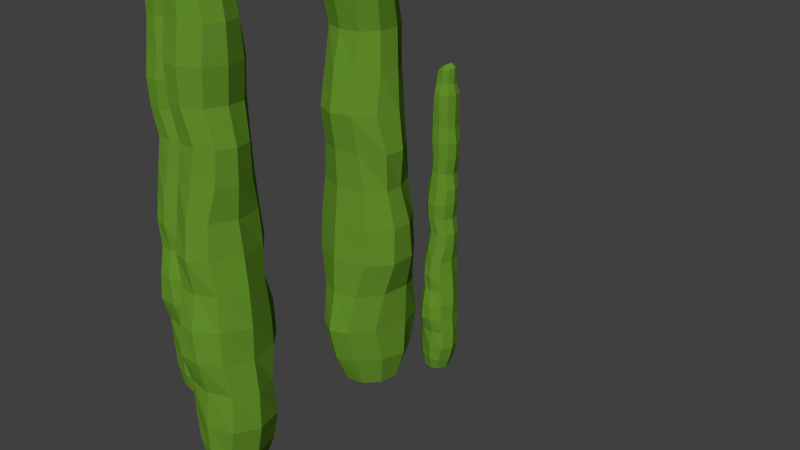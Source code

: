 # Source: cactus3.blend  (saved by Blender 2.76.0; exported with 4.5.12 LTS)
import bpy
from mathutils import Matrix  # noqa: F401  (used for matrix-valued properties, if any)

bpy.ops.wm.read_factory_settings(use_empty=True)
scene = bpy.context.scene
scene.name = 'Scene'

# ---- collections
col_collection_1 = bpy.data.collections.new('Collection 1'); scene.collection.children.link(col_collection_1)

# ---- materials (node trees are filled in below, after node groups)
mat_material_001 = bpy.data.materials.new('Material.001')
mat_material_001.alpha_threshold = 0.0
mat_material_001.use_transparent_shadow = False
mat_material_001.diffuse_color = (0.1214, 0.2738, 0.02288, 1.0)
mat_material_001.roughness = 0.5

# ---- material node trees

# ---- world
world_world = bpy.data.worlds.new('World'); scene.world = world_world
world_world.color = (0.05088, 0.05088, 0.05088)
world_world.use_sun_shadow = False
world_world.sun_shadow_jitter_overblur = 0.0
world_world.cycles.sampling_method = 'MANUAL'
world_world.cycles.sample_map_resolution = 256

# ---- cameras
cam_camera = bpy.data.cameras.new('Camera')
cam_camera.clip_end = 100.0
cam_camera.lens = 35.0
cam_camera.sensor_width = 32.0
cam_camera.sensor_height = 18.0
cam_camera.ortho_scale = 7.314
cam_camera.dof.focus_distance = 0.0
cam_camera.dof.aperture_fstop = 128.0

# ---- meshes
me_cylinder = bpy.data.meshes.new('Cylinder')
me_cylinder.from_pydata([(0.5435, 2.1, -2.034), (0.5435, 1.78, 9.411), (0.8228, 2.007, -2.03), (0.6372, 1.745, 9.387), (0.99, 1.768, -2.018), (0.6925, 1.663, 9.346), (0.9765, 1.48, -2.005), (0.6883, 1.566, 9.305), (0.8053, 1.249, -1.998), (0.6298, 1.488, 9.256), (0.5435, 1.161, -1.998), (0.5435, 1.46, 9.225), (0.2817, 1.249, -1.998), (0.4573, 1.488, 9.256), (0.1106, 1.48, -2.005), (0.3987, 1.566, 9.305), (0.09702, 1.768, -2.018), (0.3946, 1.663, 9.346), (0.2643, 2.007, -2.03), (0.4499, 1.745, 9.387), (0.5435, 2.26, -1.598), (0.5435, 2.39, -1.035), (0.5435, 2.397, -0.3799), (0.5435, 2.315, 0.1829), (0.5435, 2.337, 0.744), (0.5435, 2.308, 1.298), (0.5435, 2.237, 1.868), (0.5435, 2.149, 2.412), (0.5435, 2.222, 2.945), (0.5435, 2.244, 3.492), (0.5435, 2.106, 4.038), (0.5435, 2.17, 4.595), (0.5435, 2.179, 5.145), (0.5435, 2.066, 5.684), (0.5435, 2.146, 6.23), (0.5435, 2.151, 6.778), (0.5435, 2.057, 7.328), (0.5435, 2.047, 7.877), (0.5435, 2.034, 8.41), (0.5435, 1.932, 8.754), (0.7485, 1.87, 8.763), (0.8242, 1.949, 8.406), (0.8359, 1.964, 7.877), (0.81, 1.971, 7.328), (0.8324, 2.049, 6.778), (0.8103, 2.048, 6.23), (0.8061, 1.978, 5.684), (0.8217, 2.072, 5.143), (0.8678, 2.058, 4.593), (0.8631, 2.002, 4.038), (0.8154, 2.143, 3.491), (0.8498, 2.104, 2.946), (0.9666, 2.03, 2.412), (1.004, 2.034, 1.855), (0.9556, 2.107, 1.292), (0.9931, 2.156, 0.7372), (0.9971, 2.181, 0.1839), (0.9092, 2.223, -0.3733), (0.9639, 2.239, -1.02), (0.9447, 2.117, -1.576), (0.8873, 1.695, 8.768), (0.9988, 1.743, 8.409), (1.01, 1.747, 7.876), (0.9841, 1.746, 7.328), (1.013, 1.794, 6.779), (0.9847, 1.81, 6.23), (0.9656, 1.754, 5.683), (1.005, 1.78, 5.14), (1.078, 1.775, 4.589), (1.063, 1.759, 4.038), (0.9973, 1.895, 3.491), (1.065, 1.834, 2.947), (1.153, 1.767, 2.408), (1.216, 1.766, 1.849), (1.137, 1.789, 1.286), (1.26, 1.839, 0.7357), (1.255, 1.887, 0.1849), (1.118, 1.895, -0.3659), (1.16, 1.828, -0.9869), (1.127, 1.821, -1.547), (0.8949, 1.49, 8.777), (1.006, 1.52, 8.414), (1.008, 1.489, 7.875), (0.9924, 1.471, 7.328), (1.015, 1.497, 6.779), (0.9938, 1.552, 6.231), (0.9665, 1.495, 5.683), (0.996, 1.436, 5.139), (1.081, 1.458, 4.588), (1.068, 1.486, 4.038), (1.014, 1.582, 3.49), (1.064, 1.523, 2.946), (1.083, 1.419, 2.403), (1.187, 1.486, 1.847), (1.157, 1.514, 1.287), (1.269, 1.54, 0.7375), (1.289, 1.504, 0.187), (1.122, 1.452, -0.3593), (1.044, 1.326, -0.9592), (1.06, 1.429, -1.513), (0.7603, 1.348, 8.795), (0.834, 1.352, 8.414), (0.8286, 1.307, 7.872), (0.8219, 1.251, 7.328), (0.8444, 1.276, 6.779), (0.8237, 1.366, 6.231), (0.8077, 1.308, 5.683), (0.8161, 1.178, 5.139), (0.8971, 1.209, 4.589), (0.8869, 1.272, 4.038), (0.8415, 1.351, 3.489), (0.8531, 1.257, 2.944), (0.8552, 1.149, 2.401), (0.8958, 1.234, 1.845), (0.9676, 1.257, 1.292), (1.029, 1.214, 0.7431), (1.03, 1.166, 0.1907), (0.8826, 1.1, -0.3599), (0.8112, 0.9746, -0.965), (0.8149, 1.079, -1.503), (0.5435, 1.306, 8.804), (0.5435, 1.279, 8.416), (0.5435, 1.245, 7.871), (0.5435, 1.167, 7.328), (0.5435, 1.201, 6.779), (0.5435, 1.288, 6.231), (0.5435, 1.237, 5.684), (0.5435, 1.081, 5.14), (0.5435, 1.106, 4.59), (0.5435, 1.19, 4.038), (0.5435, 1.288, 3.49), (0.5435, 1.15, 2.944), (0.5435, 1.056, 2.399), (0.5435, 1.125, 1.846), (0.5435, 1.125, 1.295), (0.5435, 1.063, 0.7461), (0.5435, 1.003, 0.1942), (0.5435, 0.9764, -0.3628), (0.5435, 0.8544, -0.97), (0.5435, 0.9619, -1.508), (0.3268, 1.348, 8.795), (0.2531, 1.352, 8.414), (0.2584, 1.307, 7.872), (0.2652, 1.251, 7.328), (0.2426, 1.276, 6.779), (0.2634, 1.366, 6.231), (0.2794, 1.308, 5.683), (0.271, 1.178, 5.139), (0.1899, 1.209, 4.589), (0.2002, 1.272, 4.038), (0.2456, 1.351, 3.489), (0.2339, 1.257, 2.944), (0.2319, 1.149, 2.401), (0.1912, 1.234, 1.845), (0.1195, 1.257, 1.292), (0.05757, 1.214, 0.7431), (0.05693, 1.166, 0.1907), (0.2044, 1.1, -0.3599), (0.2758, 0.9746, -0.965), (0.2722, 1.079, -1.503), (0.1922, 1.49, 8.777), (0.08084, 1.52, 8.414), (0.07904, 1.489, 7.875), (0.09468, 1.471, 7.328), (0.07235, 1.497, 6.779), (0.09328, 1.552, 6.231), (0.1205, 1.495, 5.683), (0.09104, 1.436, 5.139), (0.006297, 1.458, 4.588), (0.01936, 1.486, 4.038), (0.07281, 1.582, 3.49), (0.02313, 1.523, 2.946), (0.003717, 1.419, 2.403), (-0.09996, 1.486, 1.847), (-0.06983, 1.514, 1.287), (-0.1816, 1.54, 0.7375), (-0.2016, 1.504, 0.187), (-0.03516, 1.452, -0.3593), (0.04335, 1.326, -0.9592), (0.02735, 1.429, -1.513), (0.1998, 1.695, 8.768), (0.08825, 1.743, 8.409), (0.07695, 1.747, 7.876), (0.103, 1.746, 7.328), (0.07401, 1.794, 6.779), (0.1024, 1.81, 6.23), (0.1215, 1.754, 5.683), (0.08166, 1.78, 5.14), (0.008738, 1.775, 4.589), (0.02437, 1.759, 4.038), (0.08977, 1.895, 3.491), (0.02161, 1.834, 2.947), (-0.06577, 1.767, 2.408), (-0.1292, 1.766, 1.849), (-0.0496, 1.789, 1.286), (-0.173, 1.839, 0.7357), (-0.1679, 1.887, 0.1849), (-0.03101, 1.895, -0.3659), (-0.07317, 1.828, -0.9869), (-0.04014, 1.821, -1.547), (0.3386, 1.87, 8.763), (0.2629, 1.949, 8.406), (0.2512, 1.964, 7.877), (0.277, 1.971, 7.328), (0.2547, 2.049, 6.778), (0.2768, 2.048, 6.23), (0.2809, 1.978, 5.684), (0.2654, 2.072, 5.143), (0.2192, 2.058, 4.593), (0.2239, 2.002, 4.038), (0.2716, 2.143, 3.491), (0.2373, 2.104, 2.946), (0.1205, 2.03, 2.412), (0.08306, 2.034, 1.855), (0.1314, 2.107, 1.292), (0.09394, 2.156, 0.7372), (0.08993, 2.181, 0.1839), (0.1778, 2.223, -0.3733), (0.1232, 2.239, -1.02), (0.1424, 2.117, -1.576), (0.7416, 1.876, 9.223), (0.5435, 1.952, 9.273), (0.8665, 1.712, 9.179), (0.8586, 1.51, 9.139), (0.729, 1.344, 9.11), (0.5435, 1.291, 9.061), (0.3581, 1.344, 9.11), (0.2284, 1.51, 9.139), (0.2206, 1.712, 9.179), (0.3455, 1.876, 9.223), (-2.516, 3.349, -0.8184), (-2.516, 3.205, 4.321), (-2.391, 3.307, -0.8166), (-2.474, 3.19, 4.31), (-2.315, 3.2, -0.8113), (-2.449, 3.153, 4.292), (-2.322, 3.071, -0.8051), (-2.451, 3.109, 4.273), (-2.398, 2.967, -0.8023), (-2.477, 3.074, 4.251), (-2.516, 2.928, -0.8021), (-2.516, 3.062, 4.237), (-2.634, 2.967, -0.8023), (-2.555, 3.074, 4.251), (-2.71, 3.071, -0.8051), (-2.581, 3.109, 4.273), (-2.716, 3.2, -0.8113), (-2.583, 3.153, 4.292), (-2.641, 3.307, -0.8166), (-2.558, 3.19, 4.31), (-2.516, 3.421, -0.6225), (-2.516, 3.479, -0.3697), (-2.516, 3.483, -0.07555), (-2.516, 3.446, 0.1772), (-2.516, 3.456, 0.4291), (-2.516, 3.443, 0.6779), (-2.516, 3.411, 0.934), (-2.516, 3.371, 1.178), (-2.516, 3.404, 1.417), (-2.516, 3.414, 1.663), (-2.516, 3.352, 1.908), (-2.516, 3.38, 2.158), (-2.516, 3.385, 2.405), (-2.516, 3.334, 2.647), (-2.516, 3.37, 2.893), (-2.516, 3.372, 3.139), (-2.516, 3.33, 3.386), (-2.516, 3.326, 3.632), (-2.516, 3.32, 3.871), (-2.516, 3.274, 4.026), (-2.424, 3.246, 4.03), (-2.39, 3.281, 3.87), (-2.385, 3.288, 3.632), (-2.396, 3.291, 3.386), (-2.386, 3.326, 3.139), (-2.396, 3.326, 2.893), (-2.398, 3.294, 2.647), (-2.391, 3.337, 2.405), (-2.37, 3.33, 2.158), (-2.372, 3.305, 1.908), (-2.394, 3.369, 1.663), (-2.378, 3.351, 1.418), (-2.326, 3.318, 1.178), (-2.309, 3.32, 0.9278), (-2.331, 3.353, 0.6753), (-2.314, 3.374, 0.426), (-2.312, 3.386, 0.1776), (-2.352, 3.405, -0.0726), (-2.327, 3.411, -0.3628), (-2.336, 3.357, -0.6126), (-2.362, 3.167, 4.032), (-2.312, 3.189, 3.871), (-2.306, 3.191, 3.632), (-2.318, 3.19, 3.386), (-2.305, 3.212, 3.139), (-2.318, 3.219, 2.893), (-2.326, 3.194, 2.647), (-2.309, 3.206, 2.403), (-2.276, 3.203, 2.156), (-2.283, 3.196, 1.908), (-2.312, 3.257, 1.663), (-2.282, 3.23, 1.418), (-2.242, 3.199, 1.176), (-2.214, 3.199, 0.9254), (-2.25, 3.21, 0.6725), (-2.194, 3.232, 0.4254), (-2.196, 3.253, 0.1781), (-2.258, 3.257, -0.06927), (-2.239, 3.227, -0.3481), (-2.254, 3.224, -0.5997), (-2.358, 3.075, 4.036), (-2.308, 3.089, 3.873), (-2.307, 3.075, 3.631), (-2.314, 3.067, 3.385), (-2.304, 3.078, 3.139), (-2.314, 3.103, 2.893), (-2.326, 3.078, 2.647), (-2.313, 3.051, 2.402), (-2.275, 3.061, 2.155), (-2.281, 3.074, 1.908), (-2.305, 3.117, 1.662), (-2.282, 3.09, 1.418), (-2.274, 3.043, 1.174), (-2.227, 3.073, 0.9246), (-2.241, 3.086, 0.6731), (-2.19, 3.098, 0.4262), (-2.181, 3.082, 0.179), (-2.256, 3.058, -0.06629), (-2.291, 3.002, -0.3357), (-2.284, 3.048, -0.5844), (-2.419, 3.011, 4.044), (-2.386, 3.013, 3.873), (-2.388, 2.993, 3.63), (-2.391, 2.968, 3.386), (-2.381, 2.979, 3.139), (-2.39, 3.02, 2.893), (-2.397, 2.994, 2.647), (-2.394, 2.935, 2.403), (-2.357, 2.949, 2.156), (-2.362, 2.978, 1.908), (-2.382, 3.013, 1.662), (-2.377, 2.971, 1.417), (-2.376, 2.922, 1.173), (-2.358, 2.96, 0.9235), (-2.326, 2.97, 0.6753), (-2.298, 2.951, 0.4287), (-2.297, 2.93, 0.1806), (-2.364, 2.9, -0.06659), (-2.396, 2.844, -0.3383), (-2.394, 2.891, -0.5797), (-2.516, 2.993, 4.048), (-2.516, 2.981, 3.874), (-2.516, 2.965, 3.629), (-2.516, 2.93, 3.386), (-2.516, 2.946, 3.139), (-2.516, 2.985, 2.893), (-2.516, 2.962, 2.647), (-2.516, 2.892, 2.403), (-2.516, 2.903, 2.156), (-2.516, 2.94, 1.908), (-2.516, 2.984, 1.662), (-2.516, 2.923, 1.417), (-2.516, 2.88, 1.172), (-2.516, 2.911, 0.924), (-2.516, 2.911, 0.6767), (-2.516, 2.884, 0.4301), (-2.516, 2.857, 0.1822), (-2.516, 2.845, -0.06789), (-2.516, 2.79, -0.3405), (-2.516, 2.838, -0.5823), (-2.613, 3.011, 4.044), (-2.646, 3.013, 3.873), (-2.644, 2.993, 3.63), (-2.641, 2.968, 3.386), (-2.651, 2.979, 3.139), (-2.642, 3.02, 2.893), (-2.635, 2.994, 2.647), (-2.638, 2.935, 2.403), (-2.675, 2.949, 2.156), (-2.67, 2.978, 1.908), (-2.65, 3.013, 1.662), (-2.655, 2.971, 1.417), (-2.656, 2.922, 1.173), (-2.674, 2.96, 0.9235), (-2.706, 2.97, 0.6753), (-2.734, 2.951, 0.4287), (-2.734, 2.93, 0.1806), (-2.668, 2.9, -0.06659), (-2.636, 2.844, -0.3383), (-2.638, 2.891, -0.5797), (-2.674, 3.075, 4.036), (-2.724, 3.089, 3.873), (-2.725, 3.075, 3.631), (-2.717, 3.067, 3.385), (-2.728, 3.078, 3.139), (-2.718, 3.103, 2.893), (-2.706, 3.078, 2.647), (-2.719, 3.051, 2.402), (-2.757, 3.061, 2.155), (-2.751, 3.074, 1.908), (-2.727, 3.117, 1.662), (-2.75, 3.09, 1.418), (-2.758, 3.043, 1.174), (-2.805, 3.073, 0.9246), (-2.791, 3.086, 0.6731), (-2.842, 3.098, 0.4262), (-2.851, 3.082, 0.179), (-2.776, 3.058, -0.06629), (-2.741, 3.002, -0.3357), (-2.748, 3.048, -0.5844), (-2.67, 3.167, 4.032), (-2.72, 3.189, 3.871), (-2.725, 3.191, 3.632), (-2.714, 3.19, 3.386), (-2.727, 3.212, 3.139), (-2.714, 3.219, 2.893), (-2.705, 3.194, 2.647), (-2.723, 3.206, 2.403), (-2.756, 3.203, 2.156), (-2.749, 3.196, 1.908), (-2.72, 3.257, 1.663), (-2.75, 3.23, 1.418), (-2.79, 3.199, 1.176), (-2.818, 3.199, 0.9254), (-2.782, 3.21, 0.6725), (-2.838, 3.232, 0.4254), (-2.835, 3.253, 0.1781), (-2.774, 3.257, -0.06927), (-2.793, 3.227, -0.3481), (-2.778, 3.224, -0.5997), (-2.608, 3.246, 4.03), (-2.642, 3.281, 3.87), (-2.647, 3.288, 3.632), (-2.636, 3.291, 3.386), (-2.646, 3.326, 3.139), (-2.636, 3.326, 2.893), (-2.634, 3.294, 2.647), (-2.641, 3.337, 2.405), (-2.662, 3.33, 2.158), (-2.659, 3.305, 1.908), (-2.638, 3.369, 1.663), (-2.653, 3.351, 1.418), (-2.706, 3.318, 1.178), (-2.723, 3.32, 0.9278), (-2.701, 3.353, 0.6753), (-2.718, 3.374, 0.426), (-2.72, 3.386, 0.1776), (-2.68, 3.405, -0.0726), (-2.705, 3.411, -0.3628), (-2.696, 3.357, -0.6126), (-2.427, 3.249, 4.236), (-2.516, 3.283, 4.259), (-2.371, 3.175, 4.217), (-2.374, 3.084, 4.199), (-2.433, 3.01, 4.186), (-2.516, 2.986, 4.164), (-2.599, 3.01, 4.186), (-2.657, 3.084, 4.199), (-2.661, 3.175, 4.217), (-2.605, 3.249, 4.236), (1.909e-08, 0.2811, -1.715), (1.257e-08, 0.008557, 8.026), (0.2377, 0.202, -1.712), (0.07973, -0.02104, 8.005), (0.38, -0.001144, -1.702), (0.1268, -0.09116, 7.97), (0.3685, -0.2469, -1.69), (0.1232, -0.1737, 7.936), (0.2228, -0.4428, -1.685), (0.07341, -0.2396, 7.893), (-1.41e-08, -0.5181, -1.684), (6.519e-09, -0.2639, 7.867), (-0.2228, -0.4428, -1.685), (-0.07341, -0.2396, 7.893), (-0.3685, -0.2469, -1.69), (-0.1232, -0.1737, 7.936), (-0.38, -0.001144, -1.702), (-0.1268, -0.09116, 7.97), (-0.2377, 0.202, -1.712), (-0.07973, -0.02104, 8.005), (3.912e-08, 0.4172, -1.344), (2.794e-08, 0.528, -0.865), (2.98e-08, 0.534, -0.3074), (4.282e-08, 0.4642, 0.1716), (3.632e-08, 0.4828, 0.6491), (1.49e-08, 0.4583, 1.121), (3.772e-08, 0.3976, 1.606), (2.929e-08, 0.3229, 2.069), (1.921e-08, 0.3853, 2.522), (2.002e-08, 0.4039, 2.988), (2.701e-08, 0.2863, 3.453), (2.608e-08, 0.3404, 3.927), (1.863e-08, 0.3484, 4.394), (1.863e-08, 0.252, 4.853), (1.863e-08, 0.3205, 5.318), (2.328e-08, 0.3242, 5.785), (1.991e-08, 0.2448, 6.253), (1.863e-08, 0.2362, 6.72), (1.863e-08, 0.225, 7.173), (1.49e-08, 0.1378, 7.466), (0.1744, 0.08577, 7.474), (0.2388, 0.1525, 7.17), (0.2488, 0.1651, 6.72), (0.2268, 0.171, 6.253), (0.2458, 0.2374, 5.785), (0.227, 0.2371, 5.319), (0.2235, 0.1771, 4.853), (0.2367, 0.2576, 4.393), (0.276, 0.2451, 3.925), (0.272, 0.1981, 3.453), (0.2314, 0.3177, 2.987), (0.2607, 0.2841, 2.523), (0.3601, 0.2217, 2.068), (0.3919, 0.2254, 1.594), (0.3507, 0.2875, 1.116), (0.3827, 0.3289, 0.6433), (0.3861, 0.3504, 0.1724), (0.3113, 0.3862, -0.3018), (0.3577, 0.3991, -0.8519), (0.3414, 0.2956, -1.325), (0.2926, -0.06393, 7.479), (0.3875, -0.0224, 7.173), (0.3971, -0.01936, 6.72), (0.375, -0.02044, 6.253), (0.3996, 0.02108, 5.785), (0.3755, 0.03405, 5.319), (0.3592, -0.0134, 4.853), (0.3931, 0.009171, 4.391), (0.4552, 0.004867, 3.922), (0.4419, -0.008982, 3.452), (0.3862, 0.1065, 2.987), (0.4442, 0.05473, 2.524), (0.5186, -0.002659, 2.065), (0.5725, -0.003412, 1.59), (0.5048, 0.01674, 1.11), (0.6098, 0.0587, 0.6421), (0.6055, 0.09946, 0.1733), (0.489, 0.1069, -0.2955), (0.5249, 0.04937, -0.824), (0.4968, 0.04349, -1.301), (0.299, -0.2378, 7.486), (0.3938, -0.2128, 7.177), (0.3953, -0.2385, 6.719), (0.382, -0.2543, 6.253), (0.401, -0.2325, 5.785), (0.3832, -0.1851, 5.319), (0.36, -0.2338, 4.853), (0.3851, -0.2843, 4.389), (0.4572, -0.2655, 3.921), (0.4461, -0.2412, 3.453), (0.4006, -0.1598, 2.986), (0.4429, -0.2101, 2.523), (0.4594, -0.2984, 2.061), (0.5477, -0.2415, 1.588), (0.522, -0.2172, 1.112), (0.6172, -0.1952, 0.6436), (0.6341, -0.226, 0.1751), (0.4925, -0.2704, -0.2898), (0.4257, -0.3776, -0.8005), (0.4393, -0.29, -1.272), (0.1845, -0.3591, 7.501), (0.2472, -0.3555, 7.177), (0.2427, -0.3939, 6.716), (0.2369, -0.4418, 6.253), (0.2561, -0.42, 5.785), (0.2385, -0.3437, 5.319), (0.2248, -0.3928, 4.853), (0.2319, -0.5036, 4.39), (0.3009, -0.4771, 3.921), (0.2922, -0.4232, 3.453), (0.2536, -0.3561, 2.986), (0.2635, -0.4364, 2.522), (0.2653, -0.5284, 2.059), (0.2998, -0.4561, 1.586), (0.3609, -0.4367, 1.116), (0.4136, -0.4728, 0.6484), (0.4141, -0.5141, 0.1782), (0.2886, -0.5703, -0.2904), (0.2278, -0.6767, -0.8054), (0.2309, -0.5882, -1.263), (-1.211e-08, -0.3949, 7.509), (-1.397e-08, -0.4173, 7.179), (-1.397e-08, -0.4468, 6.715), (-1.397e-08, -0.5131, 6.253), (-1.49e-08, -0.4839, 5.785), (-1.397e-08, -0.4097, 5.319), (-1.397e-08, -0.4535, 4.853), (-1.676e-08, -0.5861, 4.39), (-1.676e-08, -0.5649, 3.922), (-1.432e-08, -0.4938, 3.453), (-1.49e-08, -0.4102, 2.986), (-1.723e-08, -0.5276, 2.521), (-1.397e-08, -0.6075, 2.058), (-1.397e-08, -0.5487, 1.587), (-1.304e-08, -0.5489, 1.118), (-1.49e-08, -0.6013, 0.6509), (-2.235e-08, -0.6527, 0.1812), (-1.403e-08, -0.6752, -0.2929), (-1.397e-08, -0.779, -0.8096), (-1.397e-08, -0.6875, -1.268), (-0.1845, -0.3591, 7.501), (-0.2472, -0.3555, 7.177), (-0.2427, -0.3939, 6.716), (-0.2369, -0.4418, 6.253), (-0.2561, -0.42, 5.785), (-0.2385, -0.3437, 5.319), (-0.2248, -0.3928, 4.853), (-0.2319, -0.5036, 4.39), (-0.3009, -0.4771, 3.921), (-0.2922, -0.4232, 3.453), (-0.2536, -0.3561, 2.986), (-0.2635, -0.4364, 2.522), (-0.2653, -0.5284, 2.059), (-0.2998, -0.4561, 1.586), (-0.3609, -0.4367, 1.116), (-0.4136, -0.4728, 0.6484), (-0.4141, -0.5141, 0.1782), (-0.2886, -0.5703, -0.2904), (-0.2278, -0.6767, -0.8054), (-0.2309, -0.5882, -1.263), (-0.299, -0.2378, 7.486), (-0.3938, -0.2128, 7.177), (-0.3953, -0.2385, 6.719), (-0.382, -0.2543, 6.253), (-0.401, -0.2325, 5.785), (-0.3832, -0.1851, 5.319), (-0.36, -0.2338, 4.853), (-0.3851, -0.2843, 4.389), (-0.4572, -0.2655, 3.921), (-0.4461, -0.2412, 3.453), (-0.4006, -0.1598, 2.986), (-0.4429, -0.2101, 2.523), (-0.4594, -0.2984, 2.061), (-0.5477, -0.2415, 1.588), (-0.522, -0.2172, 1.112), (-0.6172, -0.1952, 0.6436), (-0.6341, -0.226, 0.1751), (-0.4925, -0.2704, -0.2898), (-0.4257, -0.3776, -0.8005), (-0.4393, -0.29, -1.272), (-0.2926, -0.06393, 7.479), (-0.3875, -0.0224, 7.173), (-0.3971, -0.01936, 6.72), (-0.375, -0.02044, 6.253), (-0.3996, 0.02108, 5.785), (-0.3755, 0.03405, 5.319), (-0.3592, -0.0134, 4.853), (-0.3931, 0.009171, 4.391), (-0.4552, 0.004868, 3.922), (-0.4419, -0.008982, 3.452), (-0.3862, 0.1065, 2.987), (-0.4442, 0.05473, 2.524), (-0.5186, -0.002659, 2.065), (-0.5725, -0.003412, 1.59), (-0.5048, 0.01674, 1.11), (-0.6098, 0.0587, 0.6421), (-0.6055, 0.09946, 0.1733), (-0.489, 0.1069, -0.2955), (-0.5249, 0.04937, -0.824), (-0.4968, 0.04349, -1.301), (-0.1744, 0.08577, 7.474), (-0.2388, 0.1525, 7.17), (-0.2488, 0.1651, 6.72), (-0.2268, 0.171, 6.253), (-0.2458, 0.2374, 5.785), (-0.227, 0.2371, 5.319), (-0.2235, 0.1771, 4.853), (-0.2367, 0.2576, 4.393), (-0.276, 0.2451, 3.925), (-0.272, 0.1981, 3.453), (-0.2314, 0.3177, 2.987), (-0.2607, 0.2841, 2.523), (-0.3601, 0.2217, 2.068), (-0.3919, 0.2254, 1.594), (-0.3507, 0.2875, 1.116), (-0.3826, 0.3289, 0.6433), (-0.3861, 0.3504, 0.1724), (-0.3113, 0.3862, -0.3018), (-0.3577, 0.3991, -0.8519), (-0.3414, 0.2956, -1.325), (0.1686, 0.09027, 7.866), (1.537e-08, 0.1548, 7.908), (0.2748, -0.04918, 7.828), (0.2682, -0.2209, 7.794), (0.1579, -0.362, 7.769), (-1.118e-08, -0.4074, 7.728), (-0.1579, -0.362, 7.769), (-0.2682, -0.2209, 7.794), (-0.2748, -0.04918, 7.828), (-0.1686, 0.09027, 7.866), (-1.973, 2.609, -0.7245), (-1.238, 2.609, 11.04), (-1.878, 2.896, -0.7236), (-1.203, 2.706, 11.01), (-1.632, 3.069, -0.7199), (-1.12, 2.763, 10.97), (-1.334, 3.055, -0.7158), (-1.022, 2.758, 10.92), (-1.097, 2.879, -0.7175), (-0.9438, 2.698, 10.87), (-1.006, 2.61, -0.7203), (-0.9155, 2.61, 10.84), (-1.097, 2.34, -0.7175), (-0.9436, 2.521, 10.87), (-1.333, 2.164, -0.7158), (-1.021, 2.46, 10.92), (-1.631, 2.149, -0.7199), (-1.12, 2.456, 10.97), (-1.877, 2.321, -0.7236), (-1.203, 2.513, 11.01), (-2.122, 2.609, -0.2699), (-2.236, 2.609, 0.314), (-2.22, 2.609, 0.9883), (-2.116, 2.609, 1.565), (-2.119, 2.609, 2.143), (-2.069, 2.609, 2.712), (-1.976, 2.609, 3.296), (-1.866, 2.609, 3.852), (-1.923, 2.609, 4.403), (-1.926, 2.609, 4.966), (-1.764, 2.609, 5.524), (-1.81, 2.609, 6.099), (-1.8, 2.609, 6.665), (-1.665, 2.609, 7.216), (-1.728, 2.609, 7.781), (-1.713, 2.609, 8.345), (-1.598, 2.609, 8.907), (-1.568, 2.609, 9.471), (-1.535, 2.609, 10.02), (-1.418, 2.609, 10.37), (-1.355, 2.82, 10.38), (-1.448, 2.898, 10.01), (-1.482, 2.91, 9.468), (-1.509, 2.883, 8.904), (-1.608, 2.906, 8.341), (-1.628, 2.884, 7.777), (-1.574, 2.879, 7.212), (-1.691, 2.895, 6.66), (-1.695, 2.943, 6.093), (-1.658, 2.938, 5.52), (-1.822, 2.889, 4.962), (-1.801, 2.924, 4.4), (-1.744, 3.044, 3.848), (-1.769, 3.083, 3.275), (-1.863, 3.033, 2.699), (-1.933, 3.072, 2.129), (-1.979, 3.076, 1.561), (-2.042, 2.985, 0.9889), (-2.08, 3.041, 0.3244), (-1.975, 3.022, -0.2521), (-1.174, 2.963, 10.38), (-1.237, 3.078, 10.01), (-1.259, 3.09, 9.46), (-1.277, 3.063, 8.896), (-1.347, 3.093, 8.332), (-1.382, 3.063, 7.769), (-1.344, 3.044, 7.204), (-1.391, 3.085, 6.646), (-1.405, 3.16, 6.079), (-1.408, 3.144, 5.511), (-1.567, 3.076, 4.953), (-1.524, 3.146, 4.391), (-1.473, 3.236, 3.834), (-1.492, 3.302, 3.26), (-1.537, 3.22, 2.681), (-1.607, 3.347, 2.116), (-1.676, 3.341, 1.551), (-1.704, 3.201, 0.985), (-1.657, 3.244, 0.3436), (-1.669, 3.21, -0.2331), (-0.9632, 2.971, 10.38), (-1.006, 3.086, 10.01), (-0.9944, 3.088, 9.45), (-0.9948, 3.072, 8.886), (-1.041, 3.095, 8.322), (-1.117, 3.073, 7.76), (-1.078, 3.045, 7.195), (-1.036, 3.075, 6.632), (-1.078, 3.163, 6.067), (-1.127, 3.149, 5.502), (-1.245, 3.094, 4.941), (-1.203, 3.145, 4.379), (-1.116, 3.165, 3.817), (-1.205, 3.272, 3.248), (-1.254, 3.241, 2.672), (-1.3, 3.356, 2.108), (-1.282, 3.377, 1.54), (-1.248, 3.205, 0.9761), (-1.139, 3.125, 0.3543), (-1.265, 3.141, -0.2119), (-0.8158, 2.833, 10.39), (-0.8337, 2.909, 10.0), (-0.8065, 2.903, 9.441), (-0.7679, 2.896, 8.878), (-0.8137, 2.919, 8.314), (-0.9254, 2.898, 7.753), (-0.8854, 2.882, 7.188), (-0.7707, 2.89, 6.624), (-0.8223, 2.974, 6.059), (-0.907, 2.963, 5.494), (-1.007, 2.916, 4.932), (-0.9298, 2.928, 4.368), (-0.8378, 2.931, 3.805), (-0.9449, 2.972, 3.236), (-0.988, 3.046, 2.669), (-0.9639, 3.11, 2.102), (-0.9336, 3.111, 1.532), (-0.885, 2.959, 0.9629), (-0.7776, 2.886, 0.3359), (-0.9037, 2.889, -0.2137), (-0.772, 2.61, 10.4), (-0.7587, 2.61, 9.999), (-0.7423, 2.61, 9.437), (-0.6813, 2.61, 8.876), (-0.7362, 2.61, 8.312), (-0.8452, 2.61, 7.751), (-0.8117, 2.61, 7.186), (-0.6706, 2.61, 6.621), (-0.7158, 2.61, 6.056), (-0.8213, 2.61, 5.491), (-0.9417, 2.61, 4.93), (-0.8192, 2.61, 4.364), (-0.7418, 2.61, 3.8), (-0.8325, 2.61, 3.234), (-0.8518, 2.61, 2.667), (-0.808, 2.61, 2.1), (-0.7653, 2.61, 1.53), (-0.7579, 2.61, 0.9555), (-0.6539, 2.61, 0.3265), (-0.7836, 2.61, -0.2238), (-0.8153, 2.386, 10.39), (-0.8331, 2.311, 10.0), (-0.8059, 2.316, 9.441), (-0.7673, 2.323, 8.878), (-0.8131, 2.3, 8.314), (-0.9248, 2.321, 7.753), (-0.8848, 2.338, 7.188), (-0.7701, 2.329, 6.624), (-0.8215, 2.246, 6.059), (-0.9063, 2.256, 5.494), (-1.007, 2.303, 4.932), (-0.9291, 2.291, 4.368), (-0.8371, 2.289, 3.805), (-0.9441, 2.247, 3.236), (-0.9871, 2.173, 2.669), (-0.9629, 2.109, 2.102), (-0.9325, 2.109, 1.532), (-0.8842, 2.261, 0.9629), (-0.7771, 2.334, 0.3359), (-0.9032, 2.331, -0.2137), (-0.9624, 2.248, 10.38), (-1.005, 2.133, 10.01), (-0.9934, 2.131, 9.45), (-0.9938, 2.147, 8.886), (-1.04, 2.124, 8.322), (-1.116, 2.146, 7.76), (-1.077, 2.174, 7.195), (-1.035, 2.144, 6.632), (-1.077, 2.056, 6.067), (-1.126, 2.07, 5.502), (-1.244, 2.125, 4.941), (-1.202, 2.074, 4.379), (-1.115, 2.054, 3.817), (-1.203, 1.947, 3.248), (-1.252, 1.978, 2.672), (-1.298, 1.863, 2.108), (-1.281, 1.842, 1.54), (-1.246, 2.014, 0.976), (-1.138, 2.095, 0.3543), (-1.264, 2.078, -0.2119), (-1.173, 2.255, 10.38), (-1.236, 2.14, 10.01), (-1.258, 2.129, 9.46), (-1.277, 2.156, 8.896), (-1.346, 2.126, 8.332), (-1.381, 2.155, 7.769), (-1.343, 2.175, 7.204), (-1.39, 2.134, 6.646), (-1.404, 2.059, 6.079), (-1.407, 2.075, 5.511), (-1.566, 2.142, 4.953), (-1.522, 2.072, 4.391), (-1.472, 1.982, 3.834), (-1.491, 1.917, 3.259), (-1.535, 1.999, 2.681), (-1.605, 1.871, 2.116), (-1.674, 1.877, 1.551), (-1.703, 2.018, 0.9849), (-1.655, 1.974, 0.3436), (-1.668, 2.008, -0.2332), (-1.354, 2.398, 10.38), (-1.448, 2.32, 10.01), (-1.481, 2.308, 9.468), (-1.508, 2.335, 8.904), (-1.608, 2.312, 8.341), (-1.627, 2.334, 7.777), (-1.574, 2.339, 7.212), (-1.69, 2.322, 6.66), (-1.694, 2.275, 6.093), (-1.657, 2.28, 5.52), (-1.821, 2.329, 4.962), (-1.8, 2.294, 4.4), (-1.743, 2.173, 3.848), (-1.768, 2.135, 3.275), (-1.863, 2.185, 2.699), (-1.932, 2.146, 2.129), (-1.978, 2.142, 1.561), (-2.041, 2.232, 0.9889), (-2.079, 2.176, 0.3244), (-1.974, 2.196, -0.2521), (-1.344, 2.813, 10.85), (-1.42, 2.609, 10.9), (-1.177, 2.942, 10.8), (-0.9708, 2.934, 10.75), (-0.8011, 2.801, 10.71), (-0.7477, 2.61, 10.66), (-0.8007, 2.419, 10.71), (-0.9701, 2.285, 10.75), (-1.176, 2.277, 10.8), (-1.343, 2.405, 10.85)], [], [(39, 221, 220, 40), (40, 220, 222, 60), (60, 222, 223, 80), (80, 223, 224, 100), (100, 224, 225, 120), (120, 225, 226, 140), (140, 226, 227, 160), (160, 227, 228, 180), (3, 1, 19, 17, 15, 13, 11, 9, 7, 5), (200, 229, 221, 39), (180, 228, 229, 200), (0, 2, 4, 6, 8, 10, 12, 14, 16, 18), (16, 199, 219, 18), (199, 198, 218, 219), (198, 197, 217, 218), (197, 196, 216, 217), (196, 195, 215, 216), (195, 194, 214, 215), (194, 193, 213, 214), (193, 192, 212, 213), (192, 191, 211, 212), (191, 190, 210, 211), (190, 189, 209, 210), (189, 188, 208, 209), (188, 187, 207, 208), (187, 186, 206, 207), (186, 185, 205, 206), (185, 184, 204, 205), (184, 183, 203, 204), (183, 182, 202, 203), (182, 181, 201, 202), (181, 180, 200, 201), (18, 219, 20, 0), (219, 218, 21, 20), (218, 217, 22, 21), (217, 216, 23, 22), (216, 215, 24, 23), (215, 214, 25, 24), (214, 213, 26, 25), (213, 212, 27, 26), (212, 211, 28, 27), (211, 210, 29, 28), (210, 209, 30, 29), (209, 208, 31, 30), (208, 207, 32, 31), (207, 206, 33, 32), (206, 205, 34, 33), (205, 204, 35, 34), (204, 203, 36, 35), (203, 202, 37, 36), (202, 201, 38, 37), (201, 200, 39, 38), (14, 179, 199, 16), (179, 178, 198, 199), (178, 177, 197, 198), (177, 176, 196, 197), (176, 175, 195, 196), (175, 174, 194, 195), (174, 173, 193, 194), (173, 172, 192, 193), (172, 171, 191, 192), (171, 170, 190, 191), (170, 169, 189, 190), (169, 168, 188, 189), (168, 167, 187, 188), (167, 166, 186, 187), (166, 165, 185, 186), (165, 164, 184, 185), (164, 163, 183, 184), (163, 162, 182, 183), (162, 161, 181, 182), (161, 160, 180, 181), (12, 159, 179, 14), (159, 158, 178, 179), (158, 157, 177, 178), (157, 156, 176, 177), (156, 155, 175, 176), (155, 154, 174, 175), (154, 153, 173, 174), (153, 152, 172, 173), (152, 151, 171, 172), (151, 150, 170, 171), (150, 149, 169, 170), (149, 148, 168, 169), (148, 147, 167, 168), (147, 146, 166, 167), (146, 145, 165, 166), (145, 144, 164, 165), (144, 143, 163, 164), (143, 142, 162, 163), (142, 141, 161, 162), (141, 140, 160, 161), (10, 139, 159, 12), (139, 138, 158, 159), (138, 137, 157, 158), (137, 136, 156, 157), (136, 135, 155, 156), (135, 134, 154, 155), (134, 133, 153, 154), (133, 132, 152, 153), (132, 131, 151, 152), (131, 130, 150, 151), (130, 129, 149, 150), (129, 128, 148, 149), (128, 127, 147, 148), (127, 126, 146, 147), (126, 125, 145, 146), (125, 124, 144, 145), (124, 123, 143, 144), (123, 122, 142, 143), (122, 121, 141, 142), (121, 120, 140, 141), (8, 119, 139, 10), (119, 118, 138, 139), (118, 117, 137, 138), (117, 116, 136, 137), (116, 115, 135, 136), (115, 114, 134, 135), (114, 113, 133, 134), (113, 112, 132, 133), (112, 111, 131, 132), (111, 110, 130, 131), (110, 109, 129, 130), (109, 108, 128, 129), (108, 107, 127, 128), (107, 106, 126, 127), (106, 105, 125, 126), (105, 104, 124, 125), (104, 103, 123, 124), (103, 102, 122, 123), (102, 101, 121, 122), (101, 100, 120, 121), (6, 99, 119, 8), (99, 98, 118, 119), (98, 97, 117, 118), (97, 96, 116, 117), (96, 95, 115, 116), (95, 94, 114, 115), (94, 93, 113, 114), (93, 92, 112, 113), (92, 91, 111, 112), (91, 90, 110, 111), (90, 89, 109, 110), (89, 88, 108, 109), (88, 87, 107, 108), (87, 86, 106, 107), (86, 85, 105, 106), (85, 84, 104, 105), (84, 83, 103, 104), (83, 82, 102, 103), (82, 81, 101, 102), (81, 80, 100, 101), (4, 79, 99, 6), (79, 78, 98, 99), (78, 77, 97, 98), (77, 76, 96, 97), (76, 75, 95, 96), (75, 74, 94, 95), (74, 73, 93, 94), (73, 72, 92, 93), (72, 71, 91, 92), (71, 70, 90, 91), (70, 69, 89, 90), (69, 68, 88, 89), (68, 67, 87, 88), (67, 66, 86, 87), (66, 65, 85, 86), (65, 64, 84, 85), (64, 63, 83, 84), (63, 62, 82, 83), (62, 61, 81, 82), (61, 60, 80, 81), (2, 59, 79, 4), (59, 58, 78, 79), (58, 57, 77, 78), (57, 56, 76, 77), (56, 55, 75, 76), (55, 54, 74, 75), (54, 53, 73, 74), (53, 52, 72, 73), (52, 51, 71, 72), (51, 50, 70, 71), (50, 49, 69, 70), (49, 48, 68, 69), (48, 47, 67, 68), (47, 46, 66, 67), (46, 45, 65, 66), (45, 44, 64, 65), (44, 43, 63, 64), (43, 42, 62, 63), (42, 41, 61, 62), (41, 40, 60, 61), (0, 20, 59, 2), (20, 21, 58, 59), (21, 22, 57, 58), (22, 23, 56, 57), (23, 24, 55, 56), (24, 25, 54, 55), (25, 26, 53, 54), (26, 27, 52, 53), (27, 28, 51, 52), (28, 29, 50, 51), (29, 30, 49, 50), (30, 31, 48, 49), (31, 32, 47, 48), (32, 33, 46, 47), (33, 34, 45, 46), (34, 35, 44, 45), (35, 36, 43, 44), (36, 37, 42, 43), (37, 38, 41, 42), (38, 39, 40, 41), (1, 3, 220, 221), (3, 5, 222, 220), (5, 7, 223, 222), (7, 9, 224, 223), (9, 11, 225, 224), (11, 13, 226, 225), (13, 15, 227, 226), (15, 17, 228, 227), (17, 19, 229, 228), (19, 1, 221, 229), (269, 451, 450, 270), (270, 450, 452, 290), (290, 452, 453, 310), (310, 453, 454, 330), (330, 454, 455, 350), (350, 455, 456, 370), (370, 456, 457, 390), (390, 457, 458, 410), (233, 231, 249, 247, 245, 243, 241, 239, 237, 235), (430, 459, 451, 269), (410, 458, 459, 430), (230, 232, 234, 236, 238, 240, 242, 244, 246, 248), (246, 429, 449, 248), (429, 428, 448, 449), (428, 427, 447, 448), (427, 426, 446, 447), (426, 425, 445, 446), (425, 424, 444, 445), (424, 423, 443, 444), (423, 422, 442, 443), (422, 421, 441, 442), (421, 420, 440, 441), (420, 419, 439, 440), (419, 418, 438, 439), (418, 417, 437, 438), (417, 416, 436, 437), (416, 415, 435, 436), (415, 414, 434, 435), (414, 413, 433, 434), (413, 412, 432, 433), (412, 411, 431, 432), (411, 410, 430, 431), (248, 449, 250, 230), (449, 448, 251, 250), (448, 447, 252, 251), (447, 446, 253, 252), (446, 445, 254, 253), (445, 444, 255, 254), (444, 443, 256, 255), (443, 442, 257, 256), (442, 441, 258, 257), (441, 440, 259, 258), (440, 439, 260, 259), (439, 438, 261, 260), (438, 437, 262, 261), (437, 436, 263, 262), (436, 435, 264, 263), (435, 434, 265, 264), (434, 433, 266, 265), (433, 432, 267, 266), (432, 431, 268, 267), (431, 430, 269, 268), (244, 409, 429, 246), (409, 408, 428, 429), (408, 407, 427, 428), (407, 406, 426, 427), (406, 405, 425, 426), (405, 404, 424, 425), (404, 403, 423, 424), (403, 402, 422, 423), (402, 401, 421, 422), (401, 400, 420, 421), (400, 399, 419, 420), (399, 398, 418, 419), (398, 397, 417, 418), (397, 396, 416, 417), (396, 395, 415, 416), (395, 394, 414, 415), (394, 393, 413, 414), (393, 392, 412, 413), (392, 391, 411, 412), (391, 390, 410, 411), (242, 389, 409, 244), (389, 388, 408, 409), (388, 387, 407, 408), (387, 386, 406, 407), (386, 385, 405, 406), (385, 384, 404, 405), (384, 383, 403, 404), (383, 382, 402, 403), (382, 381, 401, 402), (381, 380, 400, 401), (380, 379, 399, 400), (379, 378, 398, 399), (378, 377, 397, 398), (377, 376, 396, 397), (376, 375, 395, 396), (375, 374, 394, 395), (374, 373, 393, 394), (373, 372, 392, 393), (372, 371, 391, 392), (371, 370, 390, 391), (240, 369, 389, 242), (369, 368, 388, 389), (368, 367, 387, 388), (367, 366, 386, 387), (366, 365, 385, 386), (365, 364, 384, 385), (364, 363, 383, 384), (363, 362, 382, 383), (362, 361, 381, 382), (361, 360, 380, 381), (360, 359, 379, 380), (359, 358, 378, 379), (358, 357, 377, 378), (357, 356, 376, 377), (356, 355, 375, 376), (355, 354, 374, 375), (354, 353, 373, 374), (353, 352, 372, 373), (352, 351, 371, 372), (351, 350, 370, 371), (238, 349, 369, 240), (349, 348, 368, 369), (348, 347, 367, 368), (347, 346, 366, 367), (346, 345, 365, 366), (345, 344, 364, 365), (344, 343, 363, 364), (343, 342, 362, 363), (342, 341, 361, 362), (341, 340, 360, 361), (340, 339, 359, 360), (339, 338, 358, 359), (338, 337, 357, 358), (337, 336, 356, 357), (336, 335, 355, 356), (335, 334, 354, 355), (334, 333, 353, 354), (333, 332, 352, 353), (332, 331, 351, 352), (331, 330, 350, 351), (236, 329, 349, 238), (329, 328, 348, 349), (328, 327, 347, 348), (327, 326, 346, 347), (326, 325, 345, 346), (325, 324, 344, 345), (324, 323, 343, 344), (323, 322, 342, 343), (322, 321, 341, 342), (321, 320, 340, 341), (320, 319, 339, 340), (319, 318, 338, 339), (318, 317, 337, 338), (317, 316, 336, 337), (316, 315, 335, 336), (315, 314, 334, 335), (314, 313, 333, 334), (313, 312, 332, 333), (312, 311, 331, 332), (311, 310, 330, 331), (234, 309, 329, 236), (309, 308, 328, 329), (308, 307, 327, 328), (307, 306, 326, 327), (306, 305, 325, 326), (305, 304, 324, 325), (304, 303, 323, 324), (303, 302, 322, 323), (302, 301, 321, 322), (301, 300, 320, 321), (300, 299, 319, 320), (299, 298, 318, 319), (298, 297, 317, 318), (297, 296, 316, 317), (296, 295, 315, 316), (295, 294, 314, 315), (294, 293, 313, 314), (293, 292, 312, 313), (292, 291, 311, 312), (291, 290, 310, 311), (232, 289, 309, 234), (289, 288, 308, 309), (288, 287, 307, 308), (287, 286, 306, 307), (286, 285, 305, 306), (285, 284, 304, 305), (284, 283, 303, 304), (283, 282, 302, 303), (282, 281, 301, 302), (281, 280, 300, 301), (280, 279, 299, 300), (279, 278, 298, 299), (278, 277, 297, 298), (277, 276, 296, 297), (276, 275, 295, 296), (275, 274, 294, 295), (274, 273, 293, 294), (273, 272, 292, 293), (272, 271, 291, 292), (271, 270, 290, 291), (230, 250, 289, 232), (250, 251, 288, 289), (251, 252, 287, 288), (252, 253, 286, 287), (253, 254, 285, 286), (254, 255, 284, 285), (255, 256, 283, 284), (256, 257, 282, 283), (257, 258, 281, 282), (258, 259, 280, 281), (259, 260, 279, 280), (260, 261, 278, 279), (261, 262, 277, 278), (262, 263, 276, 277), (263, 264, 275, 276), (264, 265, 274, 275), (265, 266, 273, 274), (266, 267, 272, 273), (267, 268, 271, 272), (268, 269, 270, 271), (231, 233, 450, 451), (233, 235, 452, 450), (235, 237, 453, 452), (237, 239, 454, 453), (239, 241, 455, 454), (241, 243, 456, 455), (243, 245, 457, 456), (245, 247, 458, 457), (247, 249, 459, 458), (249, 231, 451, 459), (499, 681, 680, 500), (500, 680, 682, 520), (520, 682, 683, 540), (540, 683, 684, 560), (560, 684, 685, 580), (580, 685, 686, 600), (600, 686, 687, 620), (620, 687, 688, 640), (463, 461, 479, 477, 475, 473, 471, 469, 467, 465), (660, 689, 681, 499), (640, 688, 689, 660), (460, 462, 464, 466, 468, 470, 472, 474, 476, 478), (476, 659, 679, 478), (659, 658, 678, 679), (658, 657, 677, 678), (657, 656, 676, 677), (656, 655, 675, 676), (655, 654, 674, 675), (654, 653, 673, 674), (653, 652, 672, 673), (652, 651, 671, 672), (651, 650, 670, 671), (650, 649, 669, 670), (649, 648, 668, 669), (648, 647, 667, 668), (647, 646, 666, 667), (646, 645, 665, 666), (645, 644, 664, 665), (644, 643, 663, 664), (643, 642, 662, 663), (642, 641, 661, 662), (641, 640, 660, 661), (478, 679, 480, 460), (679, 678, 481, 480), (678, 677, 482, 481), (677, 676, 483, 482), (676, 675, 484, 483), (675, 674, 485, 484), (674, 673, 486, 485), (673, 672, 487, 486), (672, 671, 488, 487), (671, 670, 489, 488), (670, 669, 490, 489), (669, 668, 491, 490), (668, 667, 492, 491), (667, 666, 493, 492), (666, 665, 494, 493), (665, 664, 495, 494), (664, 663, 496, 495), (663, 662, 497, 496), (662, 661, 498, 497), (661, 660, 499, 498), (474, 639, 659, 476), (639, 638, 658, 659), (638, 637, 657, 658), (637, 636, 656, 657), (636, 635, 655, 656), (635, 634, 654, 655), (634, 633, 653, 654), (633, 632, 652, 653), (632, 631, 651, 652), (631, 630, 650, 651), (630, 629, 649, 650), (629, 628, 648, 649), (628, 627, 647, 648), (627, 626, 646, 647), (626, 625, 645, 646), (625, 624, 644, 645), (624, 623, 643, 644), (623, 622, 642, 643), (622, 621, 641, 642), (621, 620, 640, 641), (472, 619, 639, 474), (619, 618, 638, 639), (618, 617, 637, 638), (617, 616, 636, 637), (616, 615, 635, 636), (615, 614, 634, 635), (614, 613, 633, 634), (613, 612, 632, 633), (612, 611, 631, 632), (611, 610, 630, 631), (610, 609, 629, 630), (609, 608, 628, 629), (608, 607, 627, 628), (607, 606, 626, 627), (606, 605, 625, 626), (605, 604, 624, 625), (604, 603, 623, 624), (603, 602, 622, 623), (602, 601, 621, 622), (601, 600, 620, 621), (470, 599, 619, 472), (599, 598, 618, 619), (598, 597, 617, 618), (597, 596, 616, 617), (596, 595, 615, 616), (595, 594, 614, 615), (594, 593, 613, 614), (593, 592, 612, 613), (592, 591, 611, 612), (591, 590, 610, 611), (590, 589, 609, 610), (589, 588, 608, 609), (588, 587, 607, 608), (587, 586, 606, 607), (586, 585, 605, 606), (585, 584, 604, 605), (584, 583, 603, 604), (583, 582, 602, 603), (582, 581, 601, 602), (581, 580, 600, 601), (468, 579, 599, 470), (579, 578, 598, 599), (578, 577, 597, 598), (577, 576, 596, 597), (576, 575, 595, 596), (575, 574, 594, 595), (574, 573, 593, 594), (573, 572, 592, 593), (572, 571, 591, 592), (571, 570, 590, 591), (570, 569, 589, 590), (569, 568, 588, 589), (568, 567, 587, 588), (567, 566, 586, 587), (566, 565, 585, 586), (565, 564, 584, 585), (564, 563, 583, 584), (563, 562, 582, 583), (562, 561, 581, 582), (561, 560, 580, 581), (466, 559, 579, 468), (559, 558, 578, 579), (558, 557, 577, 578), (557, 556, 576, 577), (556, 555, 575, 576), (555, 554, 574, 575), (554, 553, 573, 574), (553, 552, 572, 573), (552, 551, 571, 572), (551, 550, 570, 571), (550, 549, 569, 570), (549, 548, 568, 569), (548, 547, 567, 568), (547, 546, 566, 567), (546, 545, 565, 566), (545, 544, 564, 565), (544, 543, 563, 564), (543, 542, 562, 563), (542, 541, 561, 562), (541, 540, 560, 561), (464, 539, 559, 466), (539, 538, 558, 559), (538, 537, 557, 558), (537, 536, 556, 557), (536, 535, 555, 556), (535, 534, 554, 555), (534, 533, 553, 554), (533, 532, 552, 553), (532, 531, 551, 552), (531, 530, 550, 551), (530, 529, 549, 550), (529, 528, 548, 549), (528, 527, 547, 548), (527, 526, 546, 547), (526, 525, 545, 546), (525, 524, 544, 545), (524, 523, 543, 544), (523, 522, 542, 543), (522, 521, 541, 542), (521, 520, 540, 541), (462, 519, 539, 464), (519, 518, 538, 539), (518, 517, 537, 538), (517, 516, 536, 537), (516, 515, 535, 536), (515, 514, 534, 535), (514, 513, 533, 534), (513, 512, 532, 533), (512, 511, 531, 532), (511, 510, 530, 531), (510, 509, 529, 530), (509, 508, 528, 529), (508, 507, 527, 528), (507, 506, 526, 527), (506, 505, 525, 526), (505, 504, 524, 525), (504, 503, 523, 524), (503, 502, 522, 523), (502, 501, 521, 522), (501, 500, 520, 521), (460, 480, 519, 462), (480, 481, 518, 519), (481, 482, 517, 518), (482, 483, 516, 517), (483, 484, 515, 516), (484, 485, 514, 515), (485, 486, 513, 514), (486, 487, 512, 513), (487, 488, 511, 512), (488, 489, 510, 511), (489, 490, 509, 510), (490, 491, 508, 509), (491, 492, 507, 508), (492, 493, 506, 507), (493, 494, 505, 506), (494, 495, 504, 505), (495, 496, 503, 504), (496, 497, 502, 503), (497, 498, 501, 502), (498, 499, 500, 501), (461, 463, 680, 681), (463, 465, 682, 680), (465, 467, 683, 682), (467, 469, 684, 683), (469, 471, 685, 684), (471, 473, 686, 685), (473, 475, 687, 686), (475, 477, 688, 687), (477, 479, 689, 688), (479, 461, 681, 689), (729, 911, 910, 730), (730, 910, 912, 750), (750, 912, 913, 770), (770, 913, 914, 790), (790, 914, 915, 810), (810, 915, 916, 830), (830, 916, 917, 850), (850, 917, 918, 870), (693, 691, 709, 707, 705, 703, 701, 699, 697, 695), (890, 919, 911, 729), (870, 918, 919, 890), (690, 692, 694, 696, 698, 700, 702, 704, 706, 708), (706, 889, 909, 708), (889, 888, 908, 909), (888, 887, 907, 908), (887, 886, 906, 907), (886, 885, 905, 906), (885, 884, 904, 905), (884, 883, 903, 904), (883, 882, 902, 903), (882, 881, 901, 902), (881, 880, 900, 901), (880, 879, 899, 900), (879, 878, 898, 899), (878, 877, 897, 898), (877, 876, 896, 897), (876, 875, 895, 896), (875, 874, 894, 895), (874, 873, 893, 894), (873, 872, 892, 893), (872, 871, 891, 892), (871, 870, 890, 891), (708, 909, 710, 690), (909, 908, 711, 710), (908, 907, 712, 711), (907, 906, 713, 712), (906, 905, 714, 713), (905, 904, 715, 714), (904, 903, 716, 715), (903, 902, 717, 716), (902, 901, 718, 717), (901, 900, 719, 718), (900, 899, 720, 719), (899, 898, 721, 720), (898, 897, 722, 721), (897, 896, 723, 722), (896, 895, 724, 723), (895, 894, 725, 724), (894, 893, 726, 725), (893, 892, 727, 726), (892, 891, 728, 727), (891, 890, 729, 728), (704, 869, 889, 706), (869, 868, 888, 889), (868, 867, 887, 888), (867, 866, 886, 887), (866, 865, 885, 886), (865, 864, 884, 885), (864, 863, 883, 884), (863, 862, 882, 883), (862, 861, 881, 882), (861, 860, 880, 881), (860, 859, 879, 880), (859, 858, 878, 879), (858, 857, 877, 878), (857, 856, 876, 877), (856, 855, 875, 876), (855, 854, 874, 875), (854, 853, 873, 874), (853, 852, 872, 873), (852, 851, 871, 872), (851, 850, 870, 871), (702, 849, 869, 704), (849, 848, 868, 869), (848, 847, 867, 868), (847, 846, 866, 867), (846, 845, 865, 866), (845, 844, 864, 865), (844, 843, 863, 864), (843, 842, 862, 863), (842, 841, 861, 862), (841, 840, 860, 861), (840, 839, 859, 860), (839, 838, 858, 859), (838, 837, 857, 858), (837, 836, 856, 857), (836, 835, 855, 856), (835, 834, 854, 855), (834, 833, 853, 854), (833, 832, 852, 853), (832, 831, 851, 852), (831, 830, 850, 851), (700, 829, 849, 702), (829, 828, 848, 849), (828, 827, 847, 848), (827, 826, 846, 847), (826, 825, 845, 846), (825, 824, 844, 845), (824, 823, 843, 844), (823, 822, 842, 843), (822, 821, 841, 842), (821, 820, 840, 841), (820, 819, 839, 840), (819, 818, 838, 839), (818, 817, 837, 838), (817, 816, 836, 837), (816, 815, 835, 836), (815, 814, 834, 835), (814, 813, 833, 834), (813, 812, 832, 833), (812, 811, 831, 832), (811, 810, 830, 831), (698, 809, 829, 700), (809, 808, 828, 829), (808, 807, 827, 828), (807, 806, 826, 827), (806, 805, 825, 826), (805, 804, 824, 825), (804, 803, 823, 824), (803, 802, 822, 823), (802, 801, 821, 822), (801, 800, 820, 821), (800, 799, 819, 820), (799, 798, 818, 819), (798, 797, 817, 818), (797, 796, 816, 817), (796, 795, 815, 816), (795, 794, 814, 815), (794, 793, 813, 814), (793, 792, 812, 813), (792, 791, 811, 812), (791, 790, 810, 811), (696, 789, 809, 698), (789, 788, 808, 809), (788, 787, 807, 808), (787, 786, 806, 807), (786, 785, 805, 806), (785, 784, 804, 805), (784, 783, 803, 804), (783, 782, 802, 803), (782, 781, 801, 802), (781, 780, 800, 801), (780, 779, 799, 800), (779, 778, 798, 799), (778, 777, 797, 798), (777, 776, 796, 797), (776, 775, 795, 796), (775, 774, 794, 795), (774, 773, 793, 794), (773, 772, 792, 793), (772, 771, 791, 792), (771, 770, 790, 791), (694, 769, 789, 696), (769, 768, 788, 789), (768, 767, 787, 788), (767, 766, 786, 787), (766, 765, 785, 786), (765, 764, 784, 785), (764, 763, 783, 784), (763, 762, 782, 783), (762, 761, 781, 782), (761, 760, 780, 781), (760, 759, 779, 780), (759, 758, 778, 779), (758, 757, 777, 778), (757, 756, 776, 777), (756, 755, 775, 776), (755, 754, 774, 775), (754, 753, 773, 774), (753, 752, 772, 773), (752, 751, 771, 772), (751, 750, 770, 771), (692, 749, 769, 694), (749, 748, 768, 769), (748, 747, 767, 768), (747, 746, 766, 767), (746, 745, 765, 766), (745, 744, 764, 765), (744, 743, 763, 764), (743, 742, 762, 763), (742, 741, 761, 762), (741, 740, 760, 761), (740, 739, 759, 760), (739, 738, 758, 759), (738, 737, 757, 758), (737, 736, 756, 757), (736, 735, 755, 756), (735, 734, 754, 755), (734, 733, 753, 754), (733, 732, 752, 753), (732, 731, 751, 752), (731, 730, 750, 751), (690, 710, 749, 692), (710, 711, 748, 749), (711, 712, 747, 748), (712, 713, 746, 747), (713, 714, 745, 746), (714, 715, 744, 745), (715, 716, 743, 744), (716, 717, 742, 743), (717, 718, 741, 742), (718, 719, 740, 741), (719, 720, 739, 740), (720, 721, 738, 739), (721, 722, 737, 738), (722, 723, 736, 737), (723, 724, 735, 736), (724, 725, 734, 735), (725, 726, 733, 734), (726, 727, 732, 733), (727, 728, 731, 732), (728, 729, 730, 731), (691, 693, 910, 911), (693, 695, 912, 910), (695, 697, 913, 912), (697, 699, 914, 913), (699, 701, 915, 914), (701, 703, 916, 915), (703, 705, 917, 916), (705, 707, 918, 917), (707, 709, 919, 918), (709, 691, 911, 919)])
me_cylinder.materials.append(mat_material_001)
me_cylinder.use_remesh_preserve_volume = False
me_cylinder.use_remesh_preserve_attributes = False
me_cylinder.use_mirror_vertex_groups = False
me_cylinder.update()

# ---- objects
ob_cylinder_001 = bpy.data.objects.new('Cylinder.001', me_cylinder)
ob_camera = bpy.data.objects.new('Camera', cam_camera)

# ---- transforms, parenting, visibility, modifiers, constraints
ob_cylinder_001.location = (-2.158, -1.326, -1.061)
ob_cylinder_001.rotation_euler = (-4.739e-09, -0.03442, -1.572)
ob_cylinder_001.scale = (0.8267, 0.8267, 0.8267)
ob_cylinder_001.lineart.crease_threshold = 0.0
ob_camera.location = (7.481, -6.508, 5.344)
ob_camera.rotation_euler = (1.109, 0.01082, 0.8149)
ob_camera.lock_rotations_4d = False
ob_camera.empty_display_type = 'ARROWS'
ob_camera.color = (0.0, 0.0, 0.0, 0.0)
ob_camera.display_type = 'WIRE'
ob_camera.lineart.crease_threshold = 0.0

# ---- collection membership
col_collection_1.objects.link(ob_cylinder_001)
col_collection_1.objects.link(ob_camera)

# ---- scene / render settings (as saved in the file)
scene.camera = ob_camera
scene.frame_start = 1; scene.frame_end = 250; scene.frame_set(121)
scene.render.engine = 'BLENDER_EEVEE_NEXT'
scene.render.resolution_percentage = 50
scene.render.dither_intensity = 0.0
scene.cycles.use_denoising = False
scene.cycles.samples = 10
scene.cycles.sampling_pattern = 'TABULATED_SOBOL'
scene.cycles.light_sampling_threshold = 0.0
scene.cycles.use_adaptive_sampling = False
scene.cycles.use_light_tree = False
scene.cycles.blur_glossy = 0.0
scene.cycles.pixel_filter_type = 'GAUSSIAN'
scene.cycles.sample_clamp_indirect = 0.0
scene.view_settings.view_transform = 'Standard'
bpy.context.view_layer.update()

# ---- added for rendering (the .blend has no usable light): sun
light_auto_sun = bpy.data.lights.new('AutoSun', 'SUN')
light_auto_sun.energy = 3.0
light_auto_sun.angle = 0.0523599
ob_auto_sun = bpy.data.objects.new('AutoSun', light_auto_sun)
scene.collection.objects.link(ob_auto_sun)
ob_auto_sun.rotation_euler = (0.872665, 0.174533, 0.523599)
bpy.context.view_layer.update()

